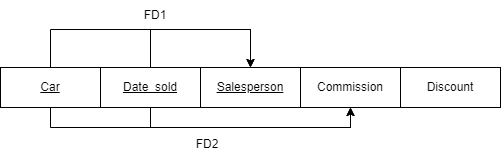

The diagram above was exported from draw.io. Its source (the exported page's mxGraphModel, read from the mxfile embedded in the PNG):
<mxGraphModel dx="921" dy="621" grid="0" gridSize="10" guides="1" tooltips="1" connect="1" arrows="1" fold="1" page="0" pageScale="1" pageWidth="827" pageHeight="1169" math="0" shadow="0">
  <root>
    <mxCell id="0" />
    <mxCell id="1" parent="0" />
    <mxCell id="e_TausLo-fDBLR9tSFBN-1" value="Discount" style="whiteSpace=wrap;html=1;align=center;" vertex="1" parent="1">
      <mxGeometry x="350" y="324" width="100" height="40" as="geometry" />
    </mxCell>
    <mxCell id="e_TausLo-fDBLR9tSFBN-2" value="Commission" style="whiteSpace=wrap;html=1;align=center;" vertex="1" parent="1">
      <mxGeometry x="250" y="324" width="100" height="40" as="geometry" />
    </mxCell>
    <mxCell id="e_TausLo-fDBLR9tSFBN-3" value="&lt;u&gt;Salesperson&lt;/u&gt;" style="whiteSpace=wrap;html=1;align=center;" vertex="1" parent="1">
      <mxGeometry x="150" y="324" width="100" height="40" as="geometry" />
    </mxCell>
    <mxCell id="e_TausLo-fDBLR9tSFBN-8" style="edgeStyle=orthogonalEdgeStyle;rounded=0;orthogonalLoop=1;jettySize=auto;html=1;entryX=0.5;entryY=0;entryDx=0;entryDy=0;" edge="1" parent="1" source="e_TausLo-fDBLR9tSFBN-4" target="e_TausLo-fDBLR9tSFBN-3">
      <mxGeometry relative="1" as="geometry">
        <Array as="points">
          <mxPoint x="100" y="286" />
          <mxPoint x="200" y="286" />
        </Array>
      </mxGeometry>
    </mxCell>
    <mxCell id="e_TausLo-fDBLR9tSFBN-10" style="edgeStyle=orthogonalEdgeStyle;rounded=0;orthogonalLoop=1;jettySize=auto;html=1;entryX=0.5;entryY=1;entryDx=0;entryDy=0;" edge="1" parent="1" source="e_TausLo-fDBLR9tSFBN-4" target="e_TausLo-fDBLR9tSFBN-2">
      <mxGeometry relative="1" as="geometry">
        <Array as="points">
          <mxPoint x="100" y="384" />
          <mxPoint x="300" y="384" />
        </Array>
      </mxGeometry>
    </mxCell>
    <mxCell id="e_TausLo-fDBLR9tSFBN-4" value="&lt;u&gt;Date_sold&lt;/u&gt;" style="whiteSpace=wrap;html=1;align=center;" vertex="1" parent="1">
      <mxGeometry x="50" y="324" width="100" height="40" as="geometry" />
    </mxCell>
    <mxCell id="e_TausLo-fDBLR9tSFBN-7" style="edgeStyle=orthogonalEdgeStyle;rounded=0;orthogonalLoop=1;jettySize=auto;html=1;entryX=0.5;entryY=0;entryDx=0;entryDy=0;" edge="1" parent="1" source="e_TausLo-fDBLR9tSFBN-5" target="e_TausLo-fDBLR9tSFBN-3">
      <mxGeometry relative="1" as="geometry">
        <Array as="points">
          <mxPoint y="286" />
          <mxPoint x="200" y="286" />
        </Array>
      </mxGeometry>
    </mxCell>
    <mxCell id="e_TausLo-fDBLR9tSFBN-9" style="edgeStyle=orthogonalEdgeStyle;rounded=0;orthogonalLoop=1;jettySize=auto;html=1;entryX=0.5;entryY=1;entryDx=0;entryDy=0;" edge="1" parent="1" source="e_TausLo-fDBLR9tSFBN-5" target="e_TausLo-fDBLR9tSFBN-2">
      <mxGeometry relative="1" as="geometry">
        <Array as="points">
          <mxPoint y="384" />
          <mxPoint x="300" y="384" />
        </Array>
      </mxGeometry>
    </mxCell>
    <mxCell id="e_TausLo-fDBLR9tSFBN-5" value="&lt;u&gt;Car&lt;/u&gt;" style="whiteSpace=wrap;html=1;align=center;" vertex="1" parent="1">
      <mxGeometry x="-50" y="324" width="100" height="40" as="geometry" />
    </mxCell>
    <mxCell id="e_TausLo-fDBLR9tSFBN-11" value="FD1" style="text;html=1;strokeColor=none;fillColor=none;align=center;verticalAlign=middle;whiteSpace=wrap;rounded=0;" vertex="1" parent="1">
      <mxGeometry x="75" y="257" width="60" height="30" as="geometry" />
    </mxCell>
    <mxCell id="e_TausLo-fDBLR9tSFBN-12" value="FD2" style="text;html=1;strokeColor=none;fillColor=none;align=center;verticalAlign=middle;whiteSpace=wrap;rounded=0;" vertex="1" parent="1">
      <mxGeometry x="127" y="386" width="60" height="30" as="geometry" />
    </mxCell>
  </root>
</mxGraphModel>